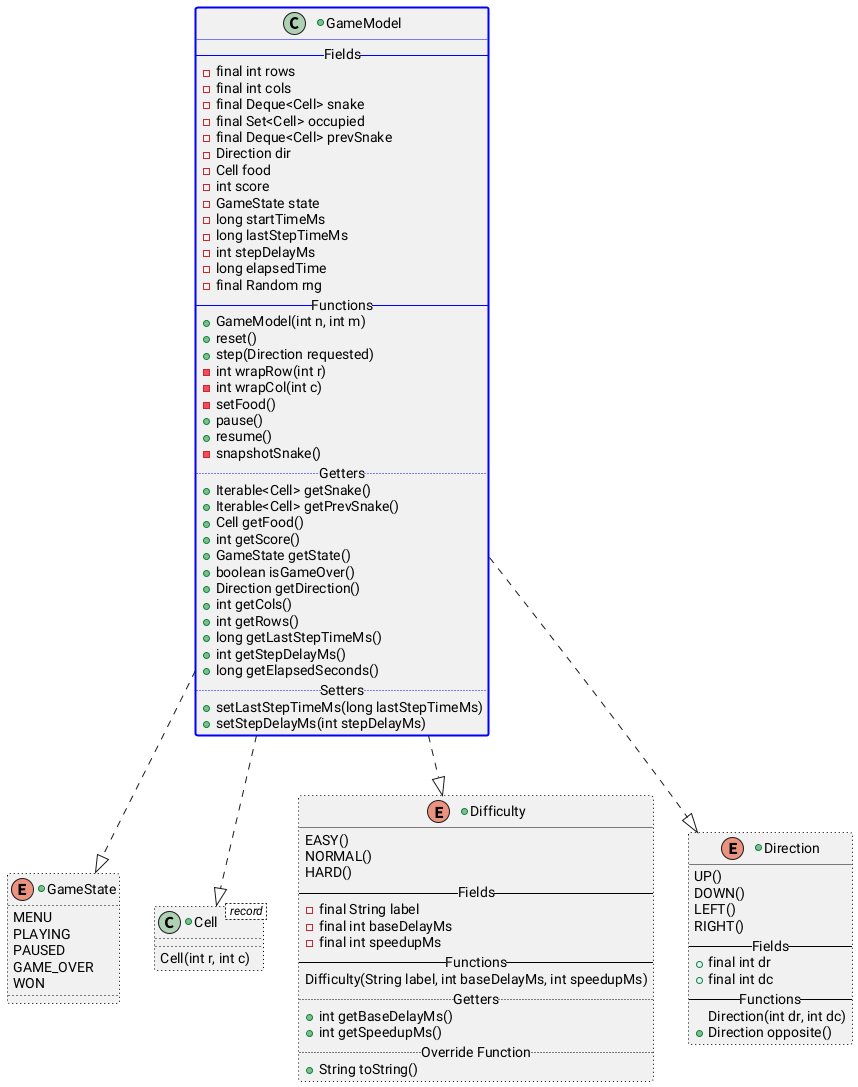

The diagram above was rendered by PlantUML. Its source (embedded in the PNG):
@startuml
GameModel ..|> GameState
GameModel ..|> Cell
GameModel ..|> Difficulty
GameModel ..|> Direction

+enum Difficulty ##[dotted]black {
    EASY()
    NORMAL()
    HARD()
    -- Fields --
    -final String label
    -final int baseDelayMs
    -final int speedupMs
    -- Functions --
    Difficulty(String label, int baseDelayMs, int speedupMs)
    .. Getters ..
    +int getBaseDelayMs()
    +int getSpeedupMs()
    .. Override Function ..
    +String toString()
}

+enum Direction ##[dotted]black {
    UP()
    DOWN()
    LEFT()
    RIGHT()
    -- Fields --
    +final int dr
    +final int dc
    -- Functions --
    Direction(int dr, int dc)
    +Direction opposite()
}

+class GameModel ##[bold]blue {
    -- Fields --
    -final int rows
    -final int cols
    -final Deque<Cell> snake
    -final Set<Cell> occupied
    -final Deque<Cell> prevSnake
    -Direction dir
    -Cell food
    -int score
    -GameState state
    -long startTimeMs
    -long lastStepTimeMs
    -int stepDelayMs
    -long elapsedTime
    -final Random rng
    -- Functions --
    +GameModel(int n, int m)
    +reset()
    +step(Direction requested)
    -int wrapRow(int r)
    -int wrapCol(int c)
    -setFood()
    +pause()
    +resume()
    -snapshotSnake()
    .. Getters ..
    +Iterable<Cell> getSnake()
    +Iterable<Cell> getPrevSnake()
    +Cell getFood()
    +int getScore()
    +GameState getState()
    +boolean isGameOver()
    +Direction getDirection()
    +int getCols()
    +int getRows()
    +long getLastStepTimeMs()
    +int getStepDelayMs()
    +long getElapsedSeconds()
    .. Setters ..
    +setLastStepTimeMs(long lastStepTimeMs)
    +setStepDelayMs(int stepDelayMs)
}

+enum GameState ##[dotted]black {
    MENU
    PLAYING
    PAUSED
    GAME_OVER
    WON
}

+class Cell < record > ##[dotted]black {
    Cell(int r, int c)
}

@enduml